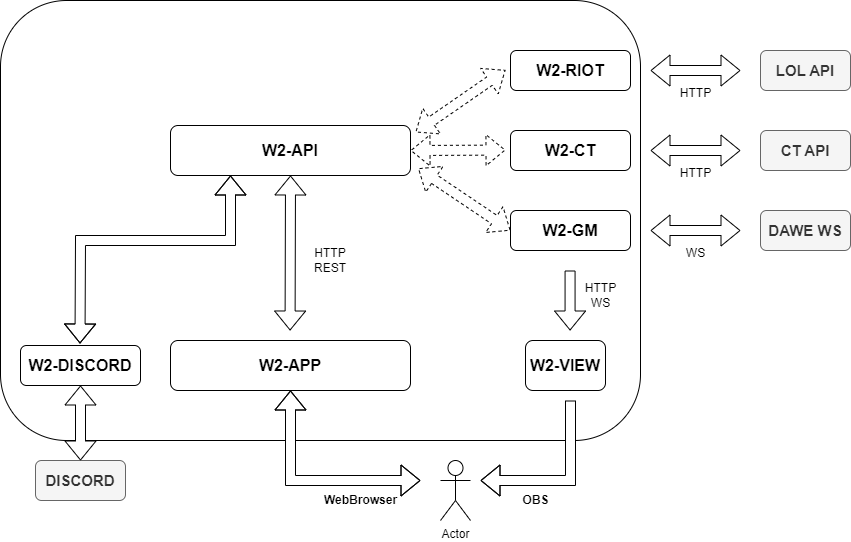

The diagram above was exported from draw.io. Its source (the exported page's mxGraphModel, read from the mxfile embedded in the PNG):
<mxGraphModel dx="1434" dy="758" grid="1" gridSize="10" guides="1" tooltips="1" connect="1" arrows="1" fold="1" page="1" pageScale="1" pageWidth="827" pageHeight="1169" math="0" shadow="0">
  <root>
    <mxCell id="0" />
    <mxCell id="1" parent="0" />
    <mxCell id="bg3B9OT301FYuPlqifp4-28" value="" style="rounded=1;whiteSpace=wrap;html=1;fillColor=none;gradientColor=none;fillStyle=cross-hatch;" parent="1" vertex="1">
      <mxGeometry x="30" width="640" height="440" as="geometry" />
    </mxCell>
    <mxCell id="bg3B9OT301FYuPlqifp4-5" value="W2-API" style="rounded=1;whiteSpace=wrap;html=1;fontSize=16;fontStyle=1" parent="1" vertex="1">
      <mxGeometry x="200" y="125" width="240" height="50" as="geometry" />
    </mxCell>
    <mxCell id="bg3B9OT301FYuPlqifp4-12" value="W2-APP" style="rounded=1;whiteSpace=wrap;html=1;fontSize=16;fontStyle=1" parent="1" vertex="1">
      <mxGeometry x="200" y="340" width="240" height="50" as="geometry" />
    </mxCell>
    <mxCell id="bg3B9OT301FYuPlqifp4-13" value="W2-GM" style="rounded=1;whiteSpace=wrap;html=1;fontSize=16;fontStyle=1" parent="1" vertex="1">
      <mxGeometry x="540" y="210" width="120" height="40" as="geometry" />
    </mxCell>
    <mxCell id="bg3B9OT301FYuPlqifp4-15" value="W2-VIEW" style="rounded=1;whiteSpace=wrap;html=1;fontSize=16;fontStyle=1" parent="1" vertex="1">
      <mxGeometry x="555" y="340" width="80" height="50" as="geometry" />
    </mxCell>
    <mxCell id="bg3B9OT301FYuPlqifp4-16" value="" style="shape=flexArrow;endArrow=classic;startArrow=classic;html=1;rounded=0;fillColor=default;entryX=0.5;entryY=1;entryDx=0;entryDy=0;" parent="1" target="bg3B9OT301FYuPlqifp4-5" edge="1">
      <mxGeometry width="100" height="100" relative="1" as="geometry">
        <mxPoint x="319.57" y="330" as="sourcePoint" />
        <mxPoint x="319.57" y="270" as="targetPoint" />
      </mxGeometry>
    </mxCell>
    <mxCell id="bg3B9OT301FYuPlqifp4-17" value="" style="shape=flexArrow;endArrow=none;startArrow=classic;html=1;rounded=0;endFill=0;fillColor=default;" parent="1" edge="1">
      <mxGeometry width="100" height="100" relative="1" as="geometry">
        <mxPoint x="599.57" y="330" as="sourcePoint" />
        <mxPoint x="599.57" y="270" as="targetPoint" />
      </mxGeometry>
    </mxCell>
    <mxCell id="bg3B9OT301FYuPlqifp4-20" value="DAWE WS" style="rounded=1;whiteSpace=wrap;html=1;fillColor=#f5f5f5;fontColor=#333333;strokeColor=#666666;fontStyle=1;fontSize=15;" parent="1" vertex="1">
      <mxGeometry x="790" y="210" width="90" height="40" as="geometry" />
    </mxCell>
    <mxCell id="bg3B9OT301FYuPlqifp4-22" value="" style="shape=flexArrow;endArrow=classic;startArrow=classic;html=1;rounded=0;fillColor=default;" parent="1" edge="1">
      <mxGeometry width="100" height="100" relative="1" as="geometry">
        <mxPoint x="680" y="230" as="sourcePoint" />
        <mxPoint x="770" y="230" as="targetPoint" />
      </mxGeometry>
    </mxCell>
    <mxCell id="bg3B9OT301FYuPlqifp4-23" value="Actor" style="shape=umlActor;verticalLabelPosition=bottom;verticalAlign=top;html=1;outlineConnect=0;" parent="1" vertex="1">
      <mxGeometry x="470" y="460" width="30" height="60" as="geometry" />
    </mxCell>
    <mxCell id="bg3B9OT301FYuPlqifp4-24" value="" style="shape=flexArrow;endArrow=none;startArrow=classic;html=1;rounded=0;endFill=0;fillColor=default;" parent="1" edge="1">
      <mxGeometry width="100" height="100" relative="1" as="geometry">
        <mxPoint x="510" y="480" as="sourcePoint" />
        <mxPoint x="600" y="400" as="targetPoint" />
        <Array as="points">
          <mxPoint x="600" y="480" />
        </Array>
      </mxGeometry>
    </mxCell>
    <mxCell id="bg3B9OT301FYuPlqifp4-25" value="" style="shape=flexArrow;endArrow=classic;startArrow=classic;html=1;rounded=0;fillColor=default;entryX=0.5;entryY=1;entryDx=0;entryDy=0;" parent="1" target="bg3B9OT301FYuPlqifp4-12" edge="1">
      <mxGeometry width="100" height="100" relative="1" as="geometry">
        <mxPoint x="450" y="480" as="sourcePoint" />
        <mxPoint x="370" y="400" as="targetPoint" />
        <Array as="points">
          <mxPoint x="320" y="480" />
        </Array>
      </mxGeometry>
    </mxCell>
    <mxCell id="bg3B9OT301FYuPlqifp4-26" value="WebBrowser" style="text;html=1;align=center;verticalAlign=middle;resizable=0;points=[];autosize=1;strokeColor=none;fillColor=none;fontStyle=1" parent="1" vertex="1">
      <mxGeometry x="340" y="485" width="100" height="30" as="geometry" />
    </mxCell>
    <mxCell id="bg3B9OT301FYuPlqifp4-27" value="OBS" style="text;html=1;align=center;verticalAlign=middle;resizable=0;points=[];autosize=1;strokeColor=none;fillColor=none;fontStyle=1" parent="1" vertex="1">
      <mxGeometry x="540" y="485" width="50" height="30" as="geometry" />
    </mxCell>
    <mxCell id="bg3B9OT301FYuPlqifp4-33" value="" style="shape=flexArrow;endArrow=classic;startArrow=classic;html=1;rounded=0;fillColor=default;entryX=0;entryY=0.5;entryDx=0;entryDy=0;exitX=1.032;exitY=0.858;exitDx=0;exitDy=0;dashed=1;exitPerimeter=0;" parent="1" source="bg3B9OT301FYuPlqifp4-5" target="bg3B9OT301FYuPlqifp4-13" edge="1">
      <mxGeometry width="100" height="100" relative="1" as="geometry">
        <mxPoint x="470" y="229.57" as="sourcePoint" />
        <mxPoint x="530" y="230" as="targetPoint" />
      </mxGeometry>
    </mxCell>
    <mxCell id="bg3B9OT301FYuPlqifp4-34" value="HTTP REST" style="text;html=1;strokeColor=none;fillColor=none;align=center;verticalAlign=middle;whiteSpace=wrap;rounded=0;" parent="1" vertex="1">
      <mxGeometry x="330" y="245" width="60" height="30" as="geometry" />
    </mxCell>
    <mxCell id="bg3B9OT301FYuPlqifp4-35" value="WS" style="text;html=1;align=center;verticalAlign=middle;resizable=0;points=[];autosize=1;strokeColor=none;fillColor=none;" parent="1" vertex="1">
      <mxGeometry x="705" y="238" width="40" height="30" as="geometry" />
    </mxCell>
    <mxCell id="bg3B9OT301FYuPlqifp4-36" value="HTTP&lt;br&gt;WS" style="text;html=1;align=center;verticalAlign=middle;resizable=0;points=[];autosize=1;strokeColor=none;fillColor=none;" parent="1" vertex="1">
      <mxGeometry x="605" y="275" width="50" height="40" as="geometry" />
    </mxCell>
    <mxCell id="bg3B9OT301FYuPlqifp4-37" value="W2-CT" style="rounded=1;whiteSpace=wrap;html=1;fontSize=16;fontStyle=1" parent="1" vertex="1">
      <mxGeometry x="540" y="130" width="120" height="40" as="geometry" />
    </mxCell>
    <mxCell id="bg3B9OT301FYuPlqifp4-38" value="CT API" style="rounded=1;whiteSpace=wrap;html=1;fillColor=#f5f5f5;fontColor=#333333;strokeColor=#666666;fontStyle=1;fontSize=15;" parent="1" vertex="1">
      <mxGeometry x="790" y="130" width="90" height="40" as="geometry" />
    </mxCell>
    <mxCell id="bg3B9OT301FYuPlqifp4-39" value="" style="shape=flexArrow;endArrow=classic;startArrow=classic;html=1;rounded=0;fillColor=default;" parent="1" edge="1">
      <mxGeometry width="100" height="100" relative="1" as="geometry">
        <mxPoint x="680" y="150" as="sourcePoint" />
        <mxPoint x="770" y="150" as="targetPoint" />
      </mxGeometry>
    </mxCell>
    <mxCell id="bg3B9OT301FYuPlqifp4-40" value="HTTP" style="text;html=1;align=center;verticalAlign=middle;resizable=0;points=[];autosize=1;strokeColor=none;fillColor=none;" parent="1" vertex="1">
      <mxGeometry x="700" y="158" width="50" height="30" as="geometry" />
    </mxCell>
    <mxCell id="bg3B9OT301FYuPlqifp4-41" value="W2-RIOT" style="rounded=1;whiteSpace=wrap;html=1;fontSize=16;fontStyle=1" parent="1" vertex="1">
      <mxGeometry x="540" y="50" width="120" height="40" as="geometry" />
    </mxCell>
    <mxCell id="bg3B9OT301FYuPlqifp4-42" value="LOL API" style="rounded=1;whiteSpace=wrap;html=1;fillColor=#f5f5f5;fontColor=#333333;strokeColor=#666666;fontStyle=1;fontSize=15;" parent="1" vertex="1">
      <mxGeometry x="790" y="50" width="90" height="40" as="geometry" />
    </mxCell>
    <mxCell id="bg3B9OT301FYuPlqifp4-43" value="" style="shape=flexArrow;endArrow=classic;startArrow=classic;html=1;rounded=0;fillColor=default;" parent="1" edge="1">
      <mxGeometry width="100" height="100" relative="1" as="geometry">
        <mxPoint x="680" y="70" as="sourcePoint" />
        <mxPoint x="770" y="70" as="targetPoint" />
      </mxGeometry>
    </mxCell>
    <mxCell id="bg3B9OT301FYuPlqifp4-44" value="HTTP" style="text;html=1;align=center;verticalAlign=middle;resizable=0;points=[];autosize=1;strokeColor=none;fillColor=none;" parent="1" vertex="1">
      <mxGeometry x="700" y="78" width="50" height="30" as="geometry" />
    </mxCell>
    <mxCell id="bg3B9OT301FYuPlqifp4-49" value="" style="shape=flexArrow;endArrow=classic;startArrow=classic;html=1;rounded=0;fillColor=default;entryX=0;entryY=0.5;entryDx=0;entryDy=0;dashed=1;exitX=1;exitY=0.5;exitDx=0;exitDy=0;" parent="1" source="bg3B9OT301FYuPlqifp4-5" edge="1">
      <mxGeometry width="100" height="100" relative="1" as="geometry">
        <mxPoint x="435" y="150" as="sourcePoint" />
        <mxPoint x="535" y="149.57" as="targetPoint" />
      </mxGeometry>
    </mxCell>
    <mxCell id="bg3B9OT301FYuPlqifp4-50" value="" style="shape=flexArrow;endArrow=classic;startArrow=classic;html=1;rounded=0;fillColor=default;entryX=0;entryY=0.5;entryDx=0;entryDy=0;exitX=1.021;exitY=0.135;exitDx=0;exitDy=0;dashed=1;exitPerimeter=0;" parent="1" source="bg3B9OT301FYuPlqifp4-5" edge="1">
      <mxGeometry width="100" height="100" relative="1" as="geometry">
        <mxPoint x="435" y="69.57" as="sourcePoint" />
        <mxPoint x="535" y="69.57" as="targetPoint" />
      </mxGeometry>
    </mxCell>
    <mxCell id="FISOtMEMYvDc40SzIupH-1" value="W2-DISCORD" style="rounded=1;whiteSpace=wrap;html=1;fontSize=16;fontStyle=1" parent="1" vertex="1">
      <mxGeometry x="50" y="345" width="120" height="40" as="geometry" />
    </mxCell>
    <mxCell id="FISOtMEMYvDc40SzIupH-2" value="" style="shape=flexArrow;endArrow=classic;startArrow=classic;html=1;rounded=0;fillColor=default;entryX=0.25;entryY=1;entryDx=0;entryDy=0;" parent="1" target="bg3B9OT301FYuPlqifp4-5" edge="1">
      <mxGeometry width="100" height="100" relative="1" as="geometry">
        <mxPoint x="109.5" y="343" as="sourcePoint" />
        <mxPoint x="100" y="190" as="targetPoint" />
        <Array as="points">
          <mxPoint x="110" y="240" />
          <mxPoint x="260" y="240" />
        </Array>
      </mxGeometry>
    </mxCell>
    <mxCell id="FISOtMEMYvDc40SzIupH-3" value="DISCORD" style="rounded=1;whiteSpace=wrap;html=1;fillColor=#f5f5f5;fontColor=#333333;strokeColor=#666666;fontStyle=1;fontSize=15;" parent="1" vertex="1">
      <mxGeometry x="65" y="460" width="90" height="40" as="geometry" />
    </mxCell>
    <mxCell id="FISOtMEMYvDc40SzIupH-4" value="" style="shape=flexArrow;endArrow=classic;startArrow=classic;html=1;rounded=0;fillColor=default;entryX=0.5;entryY=1;entryDx=0;entryDy=0;exitX=0.5;exitY=0;exitDx=0;exitDy=0;" parent="1" source="FISOtMEMYvDc40SzIupH-3" target="FISOtMEMYvDc40SzIupH-1" edge="1">
      <mxGeometry width="100" height="100" relative="1" as="geometry">
        <mxPoint x="114.5" y="460" as="sourcePoint" />
        <mxPoint x="114.93" y="305" as="targetPoint" />
      </mxGeometry>
    </mxCell>
  </root>
</mxGraphModel>